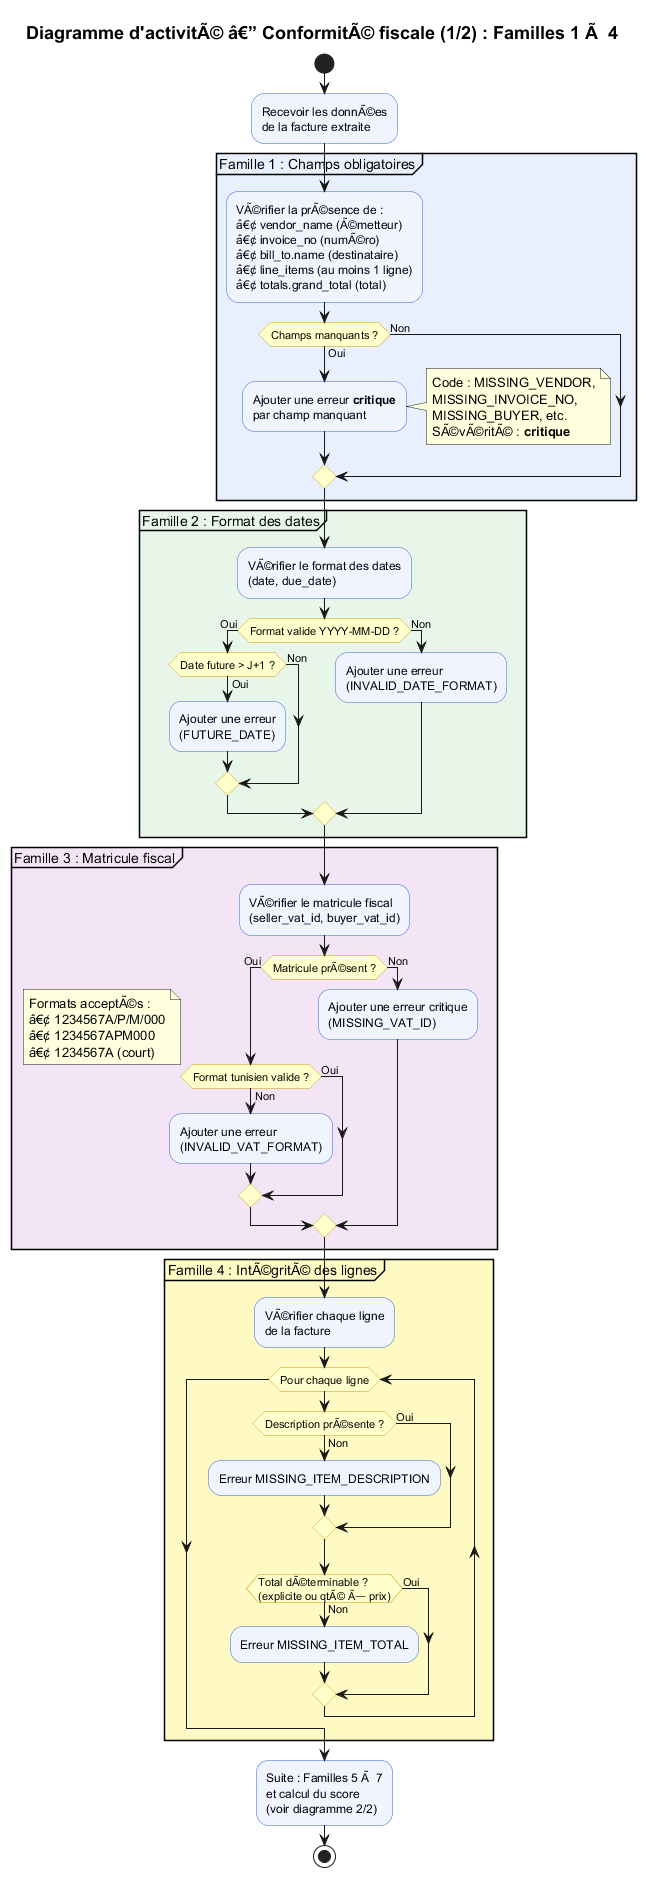

The diagram above was rendered by PlantUML. Its source (embedded in the PNG):
@startuml Diagramme_Activite_Conformite_Part1
title Diagramme d'activitÃ© â€” ConformitÃ© fiscale (1/2) : Familles 1 Ã  4
skinparam activityBackgroundColor #F0F4FF
skinparam activityBorderColor #3366CC
skinparam activityDiamondBackgroundColor #FFFFCC
skinparam activityDiamondBorderColor #CC9900
skinparam titleFontSize 18

start
:Recevoir les donnÃ©es\nde la facture extraite;

partition "Famille 1 : Champs obligatoires" #E8F0FE {
  :VÃ©rifier la prÃ©sence de :\nâ€¢ vendor_name (Ã©metteur)\nâ€¢ invoice_no (numÃ©ro)\nâ€¢ bill_to.name (destinataire)\nâ€¢ line_items (au moins 1 ligne)\nâ€¢ totals.grand_total (total);
  if (Champs manquants ?) then (Oui)
    :Ajouter une erreur **critique**\npar champ manquant;
    note right
      Code : MISSING_VENDOR,
      MISSING_INVOICE_NO,
      MISSING_BUYER, etc.
      SÃ©vÃ©ritÃ© : **critique**
    end note
  else (Non)
  endif
}

partition "Famille 2 : Format des dates" #E8F5E9 {
  :VÃ©rifier le format des dates\n(date, due_date);
  if (Format valide YYYY-MM-DD ?) then (Oui)
    if (Date future > J+1 ?) then (Oui)
      :Ajouter une erreur\n(FUTURE_DATE);
    else (Non)
    endif
  else (Non)
    :Ajouter une erreur\n(INVALID_DATE_FORMAT);
  endif
}

partition "Famille 3 : Matricule fiscal" #F3E5F5 {
  :VÃ©rifier le matricule fiscal\n(seller_vat_id, buyer_vat_id);
  if (Matricule prÃ©sent ?) then (Oui)
    if (Format tunisien valide ?) then (Oui)
      note right
        Formats acceptÃ©s :
        â€¢ 1234567A/P/M/000
        â€¢ 1234567APM000
        â€¢ 1234567A (court)
      end note
    else (Non)
      :Ajouter une erreur\n(INVALID_VAT_FORMAT);
    endif
  else (Non)
    :Ajouter une erreur critique\n(MISSING_VAT_ID);
  endif
}

partition "Famille 4 : IntÃ©gritÃ© des lignes" #FFF9C4 {
  :VÃ©rifier chaque ligne\nde la facture;
  while (Pour chaque ligne)
    if (Description prÃ©sente ?) then (Non)
      :Erreur MISSING_ITEM_DESCRIPTION;
    else (Oui)
    endif
    if (Total dÃ©terminable ?\n(explicite ou qtÃ© Ã— prix)) then (Non)
      :Erreur MISSING_ITEM_TOTAL;
    else (Oui)
    endif
  endwhile
}

:Suite : Familles 5 Ã  7\net calcul du score\n(voir diagramme 2/2);
stop

@enduml